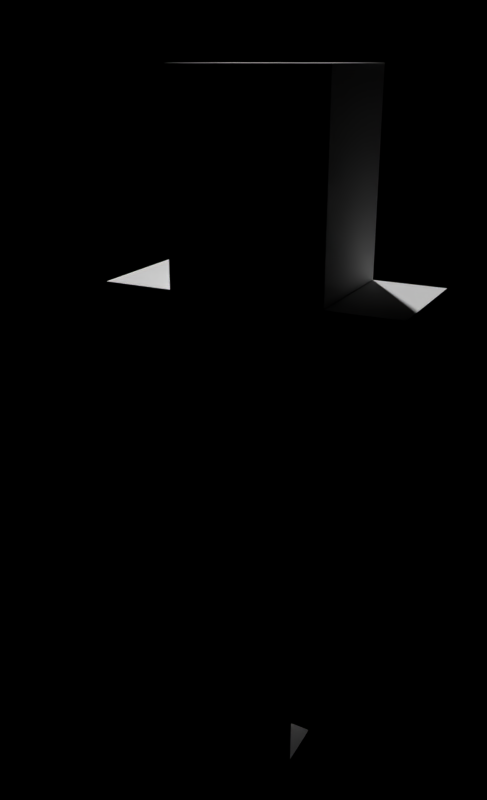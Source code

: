 # Source: mobs_oerrki.blend  (saved by Blender 2.66.1; exported with 4.5.12 LTS)
import bpy
from mathutils import Matrix  # noqa: F401  (used for matrix-valued properties, if any)

bpy.ops.wm.read_factory_settings(use_empty=True)
scene = bpy.context.scene
scene.name = 'Scene'

# ---- collections
col_collection_1 = bpy.data.collections.new('Collection 1'); scene.collection.children.link(col_collection_1)

# ---- materials (node trees are filled in below, after node groups)
mat_material = bpy.data.materials.new('Material')
mat_material.alpha_threshold = 0.0
mat_material.use_transparent_shadow = False
mat_material.roughness = 0.5
mat_material.line_color = (0.0, 0.0, 0.0, 1.0)

# ---- material node trees

# ---- world
world_world = bpy.data.worlds.new('World'); scene.world = world_world
world_world.color = (0.0, 0.0, 0.0)
world_world.use_sun_shadow = False
world_world.sun_shadow_jitter_overblur = 0.0
world_world.cycles.sampling_method = 'MANUAL'
world_world.cycles.sample_map_resolution = 256

# ---- cameras
cam_camera = bpy.data.cameras.new('Camera')
cam_camera.clip_end = 100.0
cam_camera.lens = 35.0
cam_camera.sensor_width = 32.0
cam_camera.sensor_height = 18.0
cam_camera.dof.focus_distance = 0.0
cam_camera.dof.aperture_fstop = 128.0

# ---- meshes
me_plane = bpy.data.meshes.new('Plane')
me_plane.from_pydata([(-0.1034, -0.1862, 3.18), (-0.2649, -0.1862, 3.18), (-0.1034, -0.1862, 3.341), (-0.2649, -0.1862, 3.341), (-0.2402, -0.19, 2.5), (-0.2402, 0.2082, 2.5), (0.2252, 0.2082, 2.5), (0.2252, -0.19, 2.5), (-0.2402, -0.19, 2.271), (-0.2402, 0.2082, 2.271), (0.2252, 0.2082, 2.271), (0.2252, -0.19, 2.271), (-0.3439, -0.2788, 0.009591), (-0.3439, 0.2969, 0.009591), (0.3289, 0.2969, 0.009591), (0.3289, -0.2788, 0.009591), (-0.3439, -0.2788, 2.5), (-0.3439, 0.2969, 2.5), (0.3289, 0.2969, 2.5), (0.3289, -0.2788, 2.5), (-0.2402, -0.19, 2.5), (-0.2402, 0.2082, 2.5), (0.2252, 0.2082, 2.5), (0.2252, -0.19, 2.5), (0.2276, -0.1862, 3.18), (0.06608, -0.1862, 3.18), (0.2276, -0.1862, 3.341), (0.06608, -0.1862, 3.341), (-0.7569, -0.1702, 1.267), (-0.7569, 0.1883, 1.267), (-0.3984, 0.1883, 1.267), (-0.3984, -0.1702, 1.267), (-0.7569, -0.1702, 2.205), (-0.7569, 0.1883, 2.205), (-0.3984, 0.1883, 2.205), (-0.3984, -0.1702, 2.205), (-0.8104, -0.2237, 2.205), (-0.8104, 0.2419, 2.205), (-0.3448, 0.2419, 2.205), (-0.3448, -0.2237, 2.205), (-0.8104, -0.2237, 2.495), (-0.8104, 0.2419, 2.495), (-0.3448, 0.2419, 2.495), (-0.3448, -0.2237, 2.495), (0.7485, -0.1702, 2.205), (0.7485, 0.1883, 2.205), (0.39, 0.1883, 2.205), (0.39, -0.1702, 2.205), (0.7485, -0.1702, 1.267), (0.39, 0.1883, 1.267), (0.39, -0.1702, 1.267), (0.7485, 0.1883, 1.267), (0.802, -0.2237, 2.495), (0.802, 0.2419, 2.495), (0.3364, 0.2419, 2.495), (0.3364, -0.2237, 2.495), (0.802, -0.2237, 2.205), (0.802, 0.2419, 2.205), (0.3364, 0.2419, 2.205), (0.3364, -0.2237, 2.205), (0.803, -0.2788, 2.5), (-1.003, -0.3151, 0.3153), (-1.003, 0.3513, 0.3153), (-0.7914, 0.3513, 0.3153), (-0.7914, -0.3151, 0.3153), (-1.003, -0.3151, 2.747), (-1.003, 0.3513, 2.747), (-0.7914, 0.3513, 2.563), (-0.7914, -0.3151, 2.563), (-0.514, -0.3151, 2.747), (-0.514, 0.3513, 2.747), (-0.3023, 0.3513, 2.563), (-0.3023, -0.3151, 2.563), (-0.514, -0.3151, 3.805), (-0.514, 0.3513, 3.805), (-0.3023, 0.3513, 3.587), (-0.3023, -0.3151, 3.587), (0.5225, -0.3151, 3.805), (0.5225, 0.3513, 3.805), (0.3061, 0.3513, 3.587), (0.3061, -0.3151, 3.587), (0.5225, -0.3151, 2.748), (0.5225, 0.3513, 2.748), (0.3061, 0.3513, 2.565), (0.3061, -0.3151, 2.565), (1.002, -0.3151, 2.748), (1.002, 0.3513, 2.748), (0.8054, 0.3513, 2.565), (0.8054, -0.3151, 2.565), (1.002, -0.3151, 0.313), (1.002, 0.3513, 0.313), (0.8054, 0.3513, 0.3129), (0.8054, -0.3151, 0.3129), (-0.3023, 0.3513, 0.3285), (0.3061, 0.3513, 0.33), (0.7914, 0.2942, 0.3153), (0.7914, 0.2942, 2.563), (0.3023, 0.2942, 2.563), (0.3023, 0.2942, 3.587), (-0.3061, 0.2942, 3.587), (-0.3061, 0.2942, 2.565), (-0.8054, 0.2942, 2.565), (-0.8054, 0.2942, 0.3129), (0.3023, 0.2942, 0.3285), (-0.3061, 0.2942, 0.33)], [], [(1, 0, 2, 3), (4, 7, 11, 8), (11, 10, 9, 8), (7, 6, 10, 11), (5, 4, 8, 9), (6, 5, 9, 10), (16, 17, 13, 12), (17, 18, 14, 13), (18, 19, 15, 14), (19, 16, 12, 15), (16, 19, 23, 20), (13, 14, 15, 12), (18, 17, 21, 22), (17, 16, 20, 21), (19, 18, 22, 23), (25, 24, 26, 27), (32, 33, 29, 28), (33, 34, 30, 29), (34, 35, 31, 30), (35, 32, 28, 31), (28, 29, 30, 31), (32, 35, 39, 36), (36, 39, 43, 40), (34, 33, 37, 38), (33, 32, 36, 37), (35, 34, 38, 39), (43, 42, 41, 40), (39, 38, 42, 43), (37, 36, 40, 41), (38, 37, 41, 42), (50, 49, 51, 48), (44, 47, 50, 48), (45, 44, 48, 51), (46, 45, 51, 49), (57, 58, 54, 53), (58, 59, 55, 54), (56, 57, 53, 52), (47, 46, 49, 50), (52, 53, 54, 55), (44, 45, 57, 56), (46, 47, 59, 58), (45, 46, 58, 57), (59, 56, 52, 55), (47, 44, 56, 59), (65, 66, 62, 61), (66, 67, 63, 62), (67, 68, 64, 63), (68, 65, 61, 64), (61, 62, 63, 64), (65, 68, 72, 69), (69, 72, 76, 73), (66, 65, 69, 70), (68, 67, 71, 72), (67, 66, 70, 71), (73, 76, 80, 77), (70, 69, 73, 74), (71, 70, 74, 75), (72, 71, 75, 76), (77, 80, 84, 81), (74, 73, 77, 78), (75, 74, 78, 79), (76, 75, 79, 80), (81, 84, 88, 85), (80, 79, 83, 84), (78, 77, 81, 82), (79, 78, 82, 83), (85, 88, 92, 89), (82, 81, 85, 86), (83, 82, 86, 87), (84, 83, 87, 88), (92, 91, 90, 89), (87, 86, 90, 91), (88, 87, 91, 92), (86, 85, 89, 90), (83, 71, 75, 79), (71, 83, 94, 93), (94, 83, 87, 91), (93, 63, 67, 71), (100, 97, 98, 99), (97, 100, 104, 103), (104, 100, 101, 102), (103, 95, 96, 97)])
_uv = me_plane.uv_layers.new(name='UVMap')
_uv.uv.foreach_set('vector', [0.5901, 0.08146, 0.6843, 0.08146, 0.6843, 0.1757, 0.5901, 0.1757, 0.08308, 0.9973, 0.08308, 0.9973, 0.08308, 0.9973, 0.08308, 0.9973, 0.1254, 0.3981, 0.221, 0.3981, 0.221, 0.5099, 0.1254, 0.5099, 0.221, 0.4809, 0.1254, 0.4809, 0.1254, 0.4258, 0.221, 0.4258, 0.2021, 0.4045, 0.2021, 0.5001, 0.1471, 0.5001, 0.1471, 0.4045, 0.2011, 0.3981, 0.2011, 0.5099, 0.1461, 0.5099, 0.1461, 0.3981, 0.8291, 0.2374, 0.9835, 0.2374, 0.9835, 0.9555, 0.8291, 0.9555, 0.8139, 0.2389, 0.9944, 0.2389, 0.9944, 0.957, 0.8139, 0.957, 0.8276, 0.2389, 0.982, 0.2389, 0.982, 0.957, 0.8276, 0.957, 0.9886, 0.8846, 0.8151, 0.8846, 0.8151, 0.1819, 0.9886, 0.1819, 0.1631, 0.5334, 0.1631, 0.3718, 0.1844, 0.3967, 0.1844, 0.5085, 0.52, 0.4866, 0.52, 0.2218, 0.7466, 0.2218, 0.7466, 0.4866, 0.1845, 0.3728, 0.1845, 0.5343, 0.1632, 0.5094, 0.1632, 0.3977, 0.1865, 0.3836, 0.1865, 0.5218, 0.1616, 0.5005, 0.1616, 0.4049, 0.1614, 0.5211, 0.1614, 0.3829, 0.1863, 0.4042, 0.1863, 0.4998, 0.5901, 0.08146, 0.6843, 0.08146, 0.6843, 0.1757, 0.5901, 0.1757, 0.9871, 0.03208, 0.9871, 0.1419, 0.7, 0.1419, 0.7, 0.03208, 0.9871, 0.03034, 0.9871, 0.1401, 0.7, 0.1401, 0.7, 0.03034, 0.9871, 0.03221, 0.9871, 0.142, 0.7, 0.142, 0.7, 0.03221, 0.9871, 0.03047, 0.9871, 0.1403, 0.7, 0.1403, 0.7, 0.03047, 0.8971, 0.1401, 0.7873, 0.1401, 0.7873, 0.03034, 0.8971, 0.03034, 0.875, 0.493, 0.9297, 0.493, 0.938, 0.504, 0.8668, 0.504, 0.8682, 0.4469, 0.9398, 0.4469, 0.9398, 0.5061, 0.8682, 0.5061, 0.9308, 0.4615, 0.876, 0.4615, 0.8678, 0.4505, 0.9389, 0.4505, 0.9308, 0.4628, 0.8761, 0.4628, 0.8678, 0.4518, 0.9389, 0.4518, 0.8769, 0.4922, 0.9316, 0.4921, 0.9399, 0.5031, 0.8687, 0.5031, 0.9394, 0.4284, 0.9394, 0.5234, 0.8678, 0.5234, 0.8678, 0.4284, 0.8678, 0.4469, 0.9394, 0.4469, 0.9394, 0.5061, 0.8678, 0.5061, 0.9267, 0.4277, 0.9267, 0.5226, 0.8821, 0.5226, 0.8821, 0.4277, 0.9398, 0.5081, 0.8682, 0.5081, 0.8682, 0.4489, 0.9398, 0.4489, 0.8971, 0.1401, 0.7873, 0.1401, 0.7873, 0.03034, 0.8971, 0.03034, 0.9871, 0.03047, 0.9871, 0.1403, 0.7, 0.1403, 0.7, 0.03047, 0.9871, 0.03221, 0.9871, 0.142, 0.7, 0.142, 0.7, 0.03221, 0.9871, 0.03034, 0.9871, 0.1401, 0.7, 0.1401, 0.7, 0.03034, 0.9398, 0.5081, 0.8682, 0.5081, 0.8682, 0.4489, 0.9398, 0.4489, 0.9267, 0.4277, 0.9267, 0.5226, 0.8821, 0.5226, 0.8821, 0.4277, 0.8678, 0.4469, 0.9394, 0.4469, 0.9394, 0.5061, 0.8678, 0.5061, 0.9871, 0.03208, 0.9871, 0.1419, 0.7, 0.1419, 0.7, 0.03208, 0.9394, 0.4284, 0.9394, 0.5234, 0.8678, 0.5234, 0.8678, 0.4284, 0.8769, 0.4922, 0.9316, 0.4921, 0.9399, 0.5031, 0.8687, 0.5031, 0.9308, 0.4628, 0.8761, 0.4628, 0.8678, 0.4518, 0.9389, 0.4518, 0.9308, 0.4615, 0.876, 0.4615, 0.8678, 0.4505, 0.9389, 0.4505, 0.8682, 0.4469, 0.9398, 0.4469, 0.9398, 0.5061, 0.8682, 0.5061, 0.875, 0.493, 0.9297, 0.493, 0.938, 0.504, 0.8668, 0.504, 0.7525, 0.6192, 0.7525, 0.7969, 0.104, 0.7969, 0.104, 0.6192, 0.6504, 0.6302, 0.6068, 0.6969, 0.09822, 0.6968, 0.1007, 0.6302, 0.717, 0.7972, 0.717, 0.9749, 0.1174, 0.9749, 0.1174, 0.7972, 0.6032, 0.3822, 0.6614, 0.4499, 0.1045, 0.4478, 0.1024, 0.3822, 0.6229, 0.6145, 0.6229, 0.4368, 0.6794, 0.4368, 0.6794, 0.6145, 0.5907, 0.9682, 0.5907, 0.8935, 0.6762, 0.7949, 0.6762, 0.8696, 0.1664, 0.3071, 0.1174, 0.2506, 0.3906, 0.2506, 0.4485, 0.3071, 0.5484, 0.6984, 0.7261, 0.6984, 0.7261, 0.8289, 0.5484, 0.8289, 0.5113, 0.6289, 0.5113, 0.4512, 0.6418, 0.4512, 0.6418, 0.6289, 0.7296, 0.5672, 0.6807, 0.6237, 0.6807, 0.4933, 0.7296, 0.4368, 0.7378, 0.9592, 0.6799, 0.9028, 0.6799, 0.7405, 0.7378, 0.6828, 0.1014, 0.9715, 0.1014, 0.7938, 0.3835, 0.7938, 0.3835, 0.9715, 0.1024, 0.3153, 0.1513, 0.2588, 0.4334, 0.2588, 0.3755, 0.3153, 0.1024, 0.6289, 0.1024, 0.4512, 0.3755, 0.4512, 0.3755, 0.6289, 0.4481, 0.3084, 0.3902, 0.3661, 0.1174, 0.3661, 0.1662, 0.3084, 0.3154, 0.9726, 0.1376, 0.9726, 0.1376, 0.6961, 0.3154, 0.6961, 0.7853, 0.7858, 0.7274, 0.8423, 0.7274, 0.5658, 0.7853, 0.6235, 0.3721, 0.6145, 0.3721, 0.4368, 0.5343, 0.4368, 0.5343, 0.6145, 0.7115, 0.3922, 0.6627, 0.4499, 0.6628, 0.3168, 0.7116, 0.2643, 0.5894, 0.7949, 0.5894, 0.9726, 0.3167, 0.9726, 0.3167, 0.7949, 0.3708, 0.4368, 0.3708, 0.6145, 0.08889, 0.6145, 0.08889, 0.4368, 0.5894, 0.6961, 0.6473, 0.7538, 0.3655, 0.7538, 0.3167, 0.6961, 0.6357, 0.3166, 0.5935, 0.3809, 0.1024, 0.3808, 0.1052, 0.3166, 0.5484, 0.8436, 0.7261, 0.8436, 0.7261, 0.9715, 0.5484, 0.9715, 0.5356, 0.6145, 0.5356, 0.539, 0.6182, 0.4412, 0.6216, 0.5128, 0.3768, 0.6289, 0.3768, 0.4512, 0.51, 0.4512, 0.51, 0.6289, 0.6431, 0.6289, 0.6431, 0.4512, 0.6956, 0.4512, 0.6956, 0.6289, 0.6182, 0.6158, 0.6786, 0.6815, 0.1391, 0.6789, 0.1368, 0.6158, 0.7046, 0.4402, 0.7046, 0.6179, 0.104, 0.6179, 0.104, 0.4402, 0.7533, 0.7982, 0.7533, 0.976, 0.104, 0.976, 0.104, 0.7982, 0.5471, 0.9711, 0.3848, 0.9715, 0.3848, 0.6984, 0.5471, 0.6984, 0.7135, 0.6336, 0.7139, 0.7959, 0.1178, 0.7959, 0.1174, 0.6336, 0.122, 0.6323, 0.7181, 0.6323, 0.7181, 0.4992, 0.1174, 0.4992, 0.121, 0.4979, 0.1174, 0.3674, 0.717, 0.3674, 0.717, 0.4979, 0.5471, 0.9817, 0.3848, 0.9821, 0.3848, 0.7089, 0.5471, 0.7089, 0.7135, 0.6442, 0.7139, 0.8064, 0.1178, 0.8064, 0.1174, 0.6442, 0.122, 0.6429, 0.7181, 0.6429, 0.7181, 0.5097, 0.1174, 0.5097, 0.121, 0.5084, 0.1174, 0.3779, 0.717, 0.3779, 0.717, 0.5084])
me_plane.materials.append(mat_material)
me_plane.use_remesh_preserve_volume = False
me_plane.use_remesh_preserve_attributes = False
me_plane.use_mirror_vertex_groups = False
me_plane.update()
arm_armature = bpy.data.armatures.new('Armature')  # bones are not reproduced

# ---- objects
ob_camera = bpy.data.objects.new('Camera', cam_camera)
ob_armature = bpy.data.objects.new('Armature', arm_armature)
ob_plane = bpy.data.objects.new('Plane', me_plane)

# ---- transforms, parenting, visibility, modifiers, constraints
ob_camera.location = (-1.882, 3.964, 3.814)
ob_camera.rotation_euler = (1.2, -7.161e-07, -2.662)
ob_camera.lineart.crease_threshold = 0.0
ob_armature.location = (0.004457, -0.009078, 0.009382)
ob_armature.lineart.crease_threshold = 0.0
ob_plane.parent = ob_armature
ob_plane.matrix_parent_inverse = Matrix(((1.0, 0.0, 0.0, -0.004457), (0.0, 1.0, 0.0, 0.009078), (0.0, 0.0, 1.0, -0.009382), (0.0, 0.0, 0.0, 1.0)))
ob_plane.location = (-0.001766, -0.009078, -0.003627)
ob_plane.scale = (0.8, 1.0, 1.0)
ob_plane.lineart.crease_threshold = 0.0
_vg = ob_plane.vertex_groups.new(name='back')
for _i, _w in zip([0, 1, 2, 3, 4, 5, 6, 7, 8, 9, 10, 11, 12, 13, 14, 15, 16, 17, 18, 19, 20, 21, 22, 23, 24, 25, 26, 27, 29, 32, 33, 34, 35, 36, 37, 38, 39, 40, 41, 42, 43, 44, 45, 46, 47, 48, 49, 50, 51, 52, 53, 54, 55, 56, 57, 58, 59, 60, 61, 62, 63, 64, 65, 66, 67, 68, 69, 70, 71, 72, 73, 74, 75, 76, 77, 78, 79, 80, 81, 82, 83, 84, 85, 86, 87, 88, 89, 90, 91, 92, 93, 94, 95, 96, 97, 98, 99, 100, 101, 102, 103, 104], [0.0, 0.0, 4.653e-11, 2.102e-05, 1.205e-06, 0.0, 3.689e-19, 3.324e-13, 3.665e-05, 4.209e-12, 2.551e-09, 0.004555, 0.0, 0.0, 0.0, 0.0, 3.875e-05, 3.844e-12, 3.001e-19, 2.837e-10, 1.205e-06, 0.0, 2.145e-25, 1.341e-37, 1.111e-08, 0.0, 1.067e-21, 2.063e-17, 0.0, 0.0, 0.0, 1.609e-07, 0.0, 0.0, 0.0, 8.267e-27, 0.0, 1.266e-07, 1.133e-05, 0.0, 3.124e-21, 1.219e-30, 0.0, 4.312e-39, 4.623e-35, 0.0, 0.0, 2.211e-12, 0.0, 1.487e-24, 1.214e-20, 4.021e-16, 1.328e-14, 1.403e-25, 0.0, 1.463e-34, 3.171e-30, 2.53e-25, 1.0, 1.0, 0.9997, 1.0, 1.0, 1.0, 0.9971, 0.9997, 1.0, 1.0, 1.0, 1.0, 1.0, 1.0, 1.0, 1.0, 0.9991, 1.0, 1.0, 1.0, 1.0, 1.0, 1.0, 1.0, 1.0, 0.9995, 1.0, 1.0, 1.0, 0.9587, 0.9996, 0.9999, 1.0, 1.0, 1.0, 1.0, 1.0, 1.0, 1.0, 1.0, 0.963, 1.0, 1.0, 1.0]): _vg.add([_i], _w, 'REPLACE')
_vg = ob_plane.vertex_groups.new(name='Bone.002')
for _i, _w in zip([6, 7, 10, 11, 18, 19, 22, 23, 30, 31, 44, 45, 46, 47, 48, 49, 50, 51, 52, 53, 54, 55, 56, 57, 58, 59, 60, 81, 82, 83, 84, 85, 86, 87, 88, 96, 97], [0.0, 0.0, 0.0, 0.0, 0.0, 4.641e-10, 0.0, 0.0, 0.0, 0.0, 1.0, 1.0, 1.0, 1.0, 1.0, 1.0, 1.0, 1.0, 0.9917, 0.997, 1.0, 1.0, 0.9997, 1.0, 0.901, 1.0, 0.9833, 0.0, 0.0, 0.0, 0.0, 0.0, 0.0, 0.0, 1.635e-18, 0.0, 0.0]): _vg.add([_i], _w, 'REPLACE')
_vg = ob_plane.vertex_groups.new(name='Right_Hand')
for _i, _w in zip([28, 29, 30, 31, 32, 33, 34, 35, 36, 37, 38, 39, 40, 41, 42, 43], [1.0, 1.0, 1.0, 1.0, 1.0, 1.0, 1.0, 1.0, 0.9998, 0.9998, 1.0, 1.0, 1.0, 1.0, 1.0, 1.0]): _vg.add([_i], _w, 'REPLACE')
_vg = ob_plane.vertex_groups.new(name='root')
for _i, _w in zip([0, 1, 2, 3, 4, 5, 6, 7, 8, 9, 10, 11, 12, 13, 14, 15, 16, 17, 18, 19, 20, 21, 22, 23, 24, 25, 26, 27], [4.343e-35, 6.419e-20, 1.011e-31, 1.58e-16, 1.0, 1.0, 1.0, 1.0, 1.0, 1.0, 0.9974, 1.0, 1.0, 1.0, 1.0, 1.0, 1.0, 1.0, 1.0, 1.0, 1.0, 1.0, 1.0, 1.0, 2.168e-18, 1.34e-14, 1.056e-10, 0.0]): _vg.add([_i], _w, 'REPLACE')
_vg = ob_plane.vertex_groups.new(name='root.001')
_vg.add([24, 25, 26, 27], 1.0, 'REPLACE')
_vg = ob_plane.vertex_groups.new(name='root.002')
_vg.add([0, 1, 2, 3], 1.0, 'REPLACE')
_m = ob_plane.modifiers.new('Armature', 'ARMATURE')
_m.object = ob_armature

# ---- collection membership
col_collection_1.objects.link(ob_camera)
col_collection_1.objects.link(ob_armature)
col_collection_1.objects.link(ob_plane)

# ---- scene / render settings (as saved in the file)
scene.camera = ob_camera
scene.frame_start = 1; scene.frame_end = 53; scene.frame_set(72)
scene.render.engine = 'BLENDER_EEVEE_NEXT'
scene.render.image_settings.color_mode = 'RGB'
scene.render.image_settings.compression = 90
scene.render.resolution_x = 658
scene.render.resolution_percentage = 50
scene.render.dither_intensity = 0.0
scene.render.bake_margin = 2
scene.cycles.use_denoising = False
scene.cycles.samples = 10
scene.cycles.sampling_pattern = 'TABULATED_SOBOL'
scene.cycles.light_sampling_threshold = 0.0
scene.cycles.use_adaptive_sampling = False
scene.cycles.use_light_tree = False
scene.cycles.blur_glossy = 0.0
scene.cycles.volume_bounces = 1
scene.cycles.pixel_filter_type = 'GAUSSIAN'
scene.cycles.sample_clamp_indirect = 0.0
scene.view_settings.view_transform = 'Standard'
bpy.context.view_layer.update()

# ---- added for rendering (the .blend has no usable light): sun
light_auto_sun = bpy.data.lights.new('AutoSun', 'SUN')
light_auto_sun.energy = 3.0
light_auto_sun.angle = 0.0523599
ob_auto_sun = bpy.data.objects.new('AutoSun', light_auto_sun)
scene.collection.objects.link(ob_auto_sun)
ob_auto_sun.rotation_euler = (0.872665, 0.174533, 0.523599)
bpy.context.view_layer.update()
